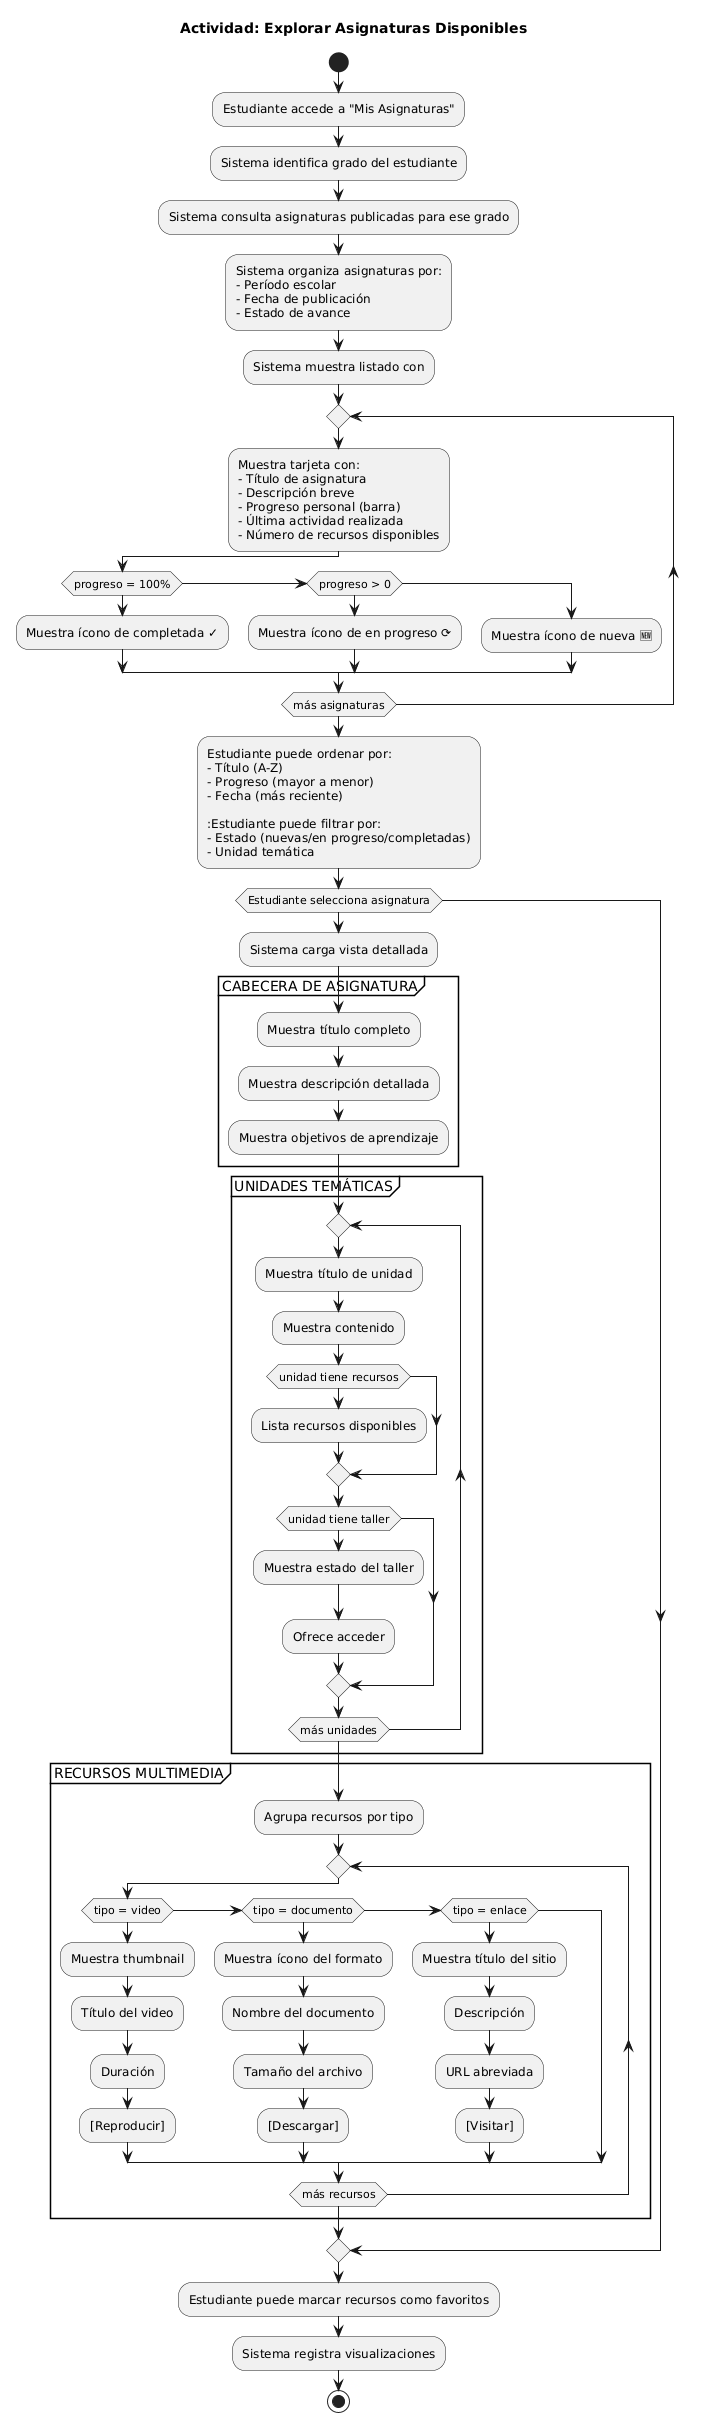

The diagram above was rendered by PlantUML. Its source (embedded in the PNG):
@startuml
title Actividad: Explorar Asignaturas Disponibles

start

:Estudiante accede a "Mis Asignaturas";
:Sistema identifica grado del estudiante;
:Sistema consulta asignaturas publicadas para ese grado;

:Sistema organiza asignaturas por:
- Período escolar
- Fecha de publicación
- Estado de avance;

:Sistema muestra listado con;

repeat
  :Muestra tarjeta con:
  - Título de asignatura
  - Descripción breve
  - Progreso personal (barra)
  - Última actividad realizada
  - Número de recursos disponibles;
  
  if (progreso = 100%) then
    :Muestra ícono de completada ✓;
  elseif (progreso > 0) then
    :Muestra ícono de en progreso ⟳;
  else
    :Muestra ícono de nueva 🆕;
  endif
repeat while (más asignaturas)

:Estudiante puede ordenar por:
- Título (A-Z)
- Progreso (mayor a menor)
- Fecha (más reciente)

:Estudiante puede filtrar por:
- Estado (nuevas/en progreso/completadas)
- Unidad temática;

if (Estudiante selecciona asignatura) then
  :Sistema carga vista detallada;
  
  partition "CABECERA DE ASIGNATURA" {
    :Muestra título completo;
    :Muestra descripción detallada;
    :Muestra objetivos de aprendizaje;
  }
  
  partition "UNIDADES TEMÁTICAS" {
    repeat
      :Muestra título de unidad;
      :Muestra contenido;
      
      if (unidad tiene recursos) then
        :Lista recursos disponibles;
      endif
      
      if (unidad tiene taller) then
        :Muestra estado del taller;
        :Ofrece acceder;
      endif
    repeat while (más unidades)
  }
  
  partition "RECURSOS MULTIMEDIA" {
    :Agrupa recursos por tipo;
    
    repeat
      if (tipo = video) then
        :Muestra thumbnail;
        :Título del video;
        :Duración;
        :[Reproducir];
      elseif (tipo = documento) then
        :Muestra ícono del formato;
        :Nombre del documento;
        :Tamaño del archivo;
        :[Descargar];
      elseif (tipo = enlace) then
        :Muestra título del sitio;
        :Descripción;
        :URL abreviada;
        :[Visitar];
      endif
    repeat while (más recursos)
  }
endif

:Estudiante puede marcar recursos como favoritos;
:Sistema registra visualizaciones;

stop
@enduml